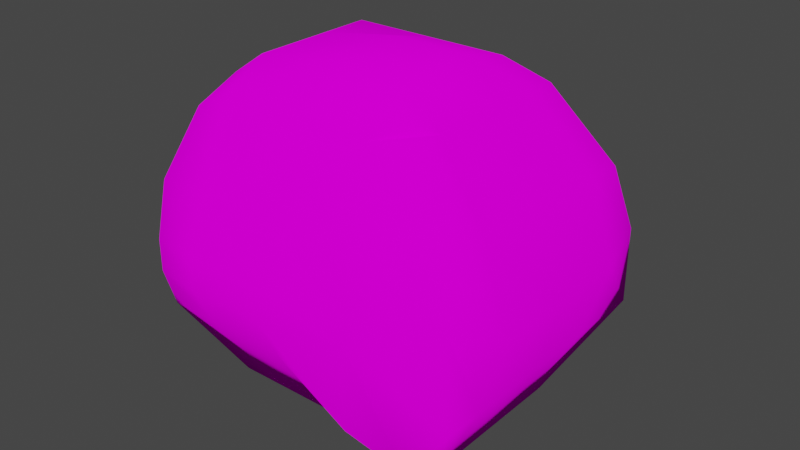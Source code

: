 # Source: stone.blend  (saved by Blender 2.93.21; exported with 4.5.12 LTS)
import bpy
from mathutils import Matrix  # noqa: F401  (used for matrix-valued properties, if any)

bpy.ops.wm.read_factory_settings(use_empty=True)
scene = bpy.context.scene
scene.name = 'Scene'

# ---- collections
col_collection = bpy.data.collections.new('Collection'); scene.collection.children.link(col_collection)

# ---- images (referenced by path relative to the original .blend; pixels are not part of the script)
import os
ASSET_DIR = os.environ.get("B2B_ASSET_DIR", "")  # directory of the original .blend (textures are referenced by path, not embedded)
HERE = os.path.dirname(os.path.abspath(__file__))  # packed textures are extracted next to this script under _unpacked/

def load_image(name, relpath, width, height, colorspace="sRGB"):
    """Load a texture the original file referenced (path relative to the .blend, or extracted next to this script)."""
    p = next((c for c in (os.path.join(HERE, relpath), os.path.join(ASSET_DIR, relpath)) if relpath and os.path.exists(c)), "")
    if p:
        img = bpy.data.images.load(p, check_existing=True)
        img.name = name
    else:  # same state as the original file: an image datablock whose file is absent (Cycles renders it pink)
        img = bpy.data.images.new(name, width, height)
        img.source = "FILE"
        img.filepath = "//" + (relpath or name)
    img.colorspace_settings.name = colorspace
    return img
img_stone_png_001 = load_image('stone.png.001', 'stone.png', 1024, 1024, 'sRGB')

# ---- materials (node trees are filled in below, after node groups)
mat_stone = bpy.data.materials.new('Stone')
mat_stone.use_transparent_shadow = False

# ---- material node trees
mat_stone.use_nodes = True; mat_stone.node_tree.nodes.clear()
_N = mat_stone.node_tree.nodes; _L = mat_stone.node_tree.links
n0 = _N.new('ShaderNodeOutputMaterial'); n0.name = 'Material Output'; n0.location = (300, 300)
n1 = _N.new('ShaderNodeBsdfDiffuse'); n1.name = 'Diffuse BSDF'; n1.location = (10, 300)
n1.inputs[1].default_value = 0.5
n2 = _N.new('ShaderNodeTexImage'); n2.name = 'Image Texture'; n2.location = (-280, 280)
n2.image = img_stone_png_001
_L.new(n1.outputs[0], n0.inputs[0])
_L.new(n2.outputs[0], n1.inputs[0])
n0.is_active_output = True

# ---- world
world_world = bpy.data.worlds.new('World'); scene.world = world_world
world_world.use_nodes = True; world_world.node_tree.nodes.clear()
_N = world_world.node_tree.nodes; _L = world_world.node_tree.links
n0 = _N.new('ShaderNodeOutputWorld'); n0.name = 'World Output'; n0.location = (300, 300)
n1 = _N.new('ShaderNodeBackground'); n1.name = 'Background'; n1.location = (10, 300)
n1.inputs[0].default_value = (0.05088, 0.05088, 0.05088, 1.0)
_L.new(n1.outputs[0], n0.inputs[0])
n0.is_active_output = True
world_world.color = (0.05088, 0.05088, 0.05088)
world_world.use_sun_shadow = False
world_world.sun_shadow_jitter_overblur = 0.0

# ---- meshes
me_icosphere = bpy.data.meshes.new('Icosphere')
me_icosphere.from_pydata([(103.8, -69.64, -139.3), (-99.96, -69.64, 139.3), (160.9, -69.64, 0.0), (-139.3, -69.64, 0.0), (139.3, -69.64, 69.64), (-139.3, -69.64, 69.64), (-111.3, -139.3, 69.64), (139.3, 0.0, 69.64), (-139.3, 0.0, 69.64), (139.3, -109.7, 69.64), (139.3, 101.4, 69.64), (-139.3, 83.85, 69.64), (-111.3, -150.0, 22.59), (-139.3, 121.7, 0.0), (139.3, 139.3, 0.0), (139.3, -109.7, 16.64), (-160.3, 0.0, 0.0), (160.9, 0.0, 0.0), (-104.0, 0.0, -139.3), (-99.96, 0.0, 139.3), (103.8, 0.0, -139.3), (99.03, 0.0, 139.3), (99.03, 64.02, 139.3), (103.8, 69.11, -139.3), (99.03, -85.68, 139.3), (103.8, -109.7, -120.8), (-99.96, 64.02, 120.0), (-104.0, 69.11, -139.3), (-97.66, -110.9, 124.2), (-111.3, -139.3, -39.52), (99.03, -69.64, 139.3), (-111.3, -69.64, -139.3), (139.3, 69.64, 69.64), (-139.3, 69.64, 69.64), (160.9, 69.64, 0.0), (-160.3, 69.64, 0.0), (-104.0, 34.47, -139.3), (99.03, 41.55, 139.3), (103.8, 34.47, -139.3), (-99.96, 41.55, 139.3), (-139.3, -69.64, -69.64), (139.3, -69.64, -69.64), (-111.3, -150.0, -5.427), (139.3, 0.0, -69.64), (-139.3, 0.0, -69.64), (139.3, -109.7, -69.64), (139.3, 139.3, -69.64), (-139.3, 121.7, -69.64), (-139.3, 69.64, -69.64), (139.3, 69.64, -69.64), (0.0, -69.64, 171.0), (0.0, -69.64, -139.3), (0.0, -139.3, 69.64), (0.0, 130.2, 69.64), (0.0, -155.4, 22.59), (0.0, 168.0, 0.0), (0.0, 0.0, 171.0), (0.0, 0.0, -151.6), (0.0, -107.7, 139.3), (0.0, -139.3, -39.52), (0.0, 64.02, 139.3), (0.0, 69.11, -139.3), (0.0, 34.47, -151.6), (0.0, 41.55, 160.1), (0.0, 168.0, -69.64), (0.0, -155.4, -5.427), (-69.64, -69.64, -139.3), (-69.64, -139.3, 69.64), (-69.64, -155.4, 22.59), (-69.64, 0.0, -151.6), (-69.64, -107.7, 139.3), (-69.64, 69.11, -139.3), (-69.64, 34.47, -151.6), (-69.64, -155.4, -5.427), (-69.64, -69.64, 160.1), (-69.64, 130.2, 69.64), (-69.64, 168.0, 0.0), (-69.64, 0.0, 160.1), (-69.64, -139.3, -39.52), (-69.64, 64.02, 139.3), (-69.64, 41.55, 160.1), (-69.64, 168.0, -69.64), (69.64, -69.64, 171.0), (69.64, 130.2, 69.64), (69.64, 168.0, 0.0), (69.64, 0.0, 171.0), (69.64, -139.3, -78.67), (69.64, 64.02, 139.3), (69.64, 41.55, 160.1), (69.64, 168.0, -69.64), (69.64, -69.64, -139.3), (69.64, -139.3, 69.64), (69.64, -139.3, 16.64), (69.64, 0.0, -151.6), (69.64, -107.7, 139.3), (69.64, 69.11, -139.3), (69.64, 34.47, -151.6), (69.64, -139.3, -5.427)], [], [(79, 26, 39, 80), (95, 23, 38, 96), (10, 22, 37, 32), (8, 19, 39, 33), (12, 6, 5, 3), (17, 7, 4, 2), (42, 12, 3, 40), (43, 17, 2, 41), (6, 28, 1, 5), (77, 19, 1, 74), (93, 20, 0, 90), (7, 21, 30, 4), (34, 32, 7, 17), (3, 5, 8, 16), (68, 67, 6, 12), (2, 4, 9, 15), (84, 83, 10, 14), (35, 33, 11, 13), (49, 34, 17, 43), (40, 3, 16, 44), (73, 68, 12, 42), (41, 2, 15, 45), (89, 84, 14, 46), (48, 35, 13, 47), (80, 39, 19, 77), (96, 38, 20, 93), (32, 37, 21, 7), (5, 1, 19, 8), (74, 1, 28, 70), (90, 0, 25, 86), (67, 70, 28, 6), (4, 30, 24, 9), (83, 87, 22, 10), (33, 39, 26, 11), (44, 16, 35, 48), (46, 14, 34, 49), (16, 8, 33, 35), (14, 10, 32, 34), (23, 46, 49, 38), (18, 44, 48, 36), (36, 48, 47, 27), (95, 89, 46, 23), (0, 41, 45, 25), (78, 73, 42, 29), (31, 40, 44, 18), (38, 49, 43, 20), (20, 43, 41, 0), (29, 42, 40, 31), (86, 97, 65, 59), (71, 81, 64, 61), (75, 79, 60, 53), (91, 94, 58, 52), (66, 51, 59, 78), (82, 50, 58, 94), (72, 62, 57, 69), (88, 63, 56, 85), (81, 76, 55, 64), (97, 92, 54, 65), (76, 75, 53, 55), (92, 91, 52, 54), (69, 57, 51, 66), (85, 56, 50, 82), (71, 61, 62, 72), (87, 60, 63, 88), (27, 71, 72, 36), (18, 69, 66, 31), (13, 11, 75, 76), (47, 13, 76, 81), (36, 72, 69, 18), (31, 66, 78, 29), (11, 26, 79, 75), (27, 47, 81, 71), (59, 65, 73, 78), (52, 58, 70, 67), (50, 74, 70, 58), (63, 80, 77, 56), (65, 54, 68, 73), (54, 52, 67, 68), (56, 77, 74, 50), (60, 79, 80, 63), (22, 87, 88, 37), (21, 85, 82, 30), (15, 9, 91, 92), (45, 15, 92, 97), (37, 88, 85, 21), (30, 82, 94, 24), (9, 24, 94, 91), (25, 45, 97, 86), (61, 64, 89, 95), (53, 60, 87, 83), (51, 90, 86, 59), (62, 96, 93, 57), (64, 55, 84, 89), (55, 53, 83, 84), (57, 93, 90, 51), (61, 95, 96, 62)])
me_icosphere.polygons.foreach_set('use_smooth', [True] * 96)
_uv = me_icosphere.uv_layers.new(name='UVMap')
_uv.uv.foreach_set('vector', [0.6751, 1.09, 0.7463, 1.038, 0.7447, 1.114, 0.6736, 1.171, 1.133, 0.0687, 1.133, 0.151, 1.056, 0.1517, 1.042, 0.06864, -0.3417, -0.0938, -0.2458, -0.3225, -0.192, -0.3215, -0.2656, -0.09243, 0.5383, -0.2067, 0.5353, -0.4307, 0.6346, -0.4298, 0.7048, -0.2054, 0.1716, -0.07909, 0.2001, -0.2201, 0.3719, -0.2081, 0.3675, 0.0009121, -0.1022, 0.1284, -0.09893, -0.08941, 0.06773, -0.08639, 0.06442, 0.1314, 0.1698, 0.005021, 0.1716, -0.07909, 0.3675, 0.0009121, 0.3631, 0.21, -0.09857, 0.3172, -0.1022, 0.1284, 0.06442, 0.1314, 0.06809, 0.3202, 0.2001, -0.2201, 0.2689, -0.3885, 0.3688, -0.4321, 0.3719, -0.2081, 1.006, 1.353, 1.012, 1.431, 0.8465, 1.43, 0.8403, 1.352, 0.9653, 0.06934, 0.9794, 0.1524, 0.8248, 0.1538, 0.8248, 0.07154, -0.09893, -0.08941, -0.0926, -0.3197, 0.07406, -0.3167, 0.06773, -0.08639, -0.2689, 0.1254, -0.2656, -0.09243, -0.09893, -0.08941, -0.1022, 0.1284, 0.3675, 0.0009121, 0.3719, -0.2081, 0.5383, -0.2067, 0.5379, 0.01024, 0.8394, 0.9133, 0.9656, 0.9105, 0.9656, 1.011, 0.8488, 1.014, 0.06442, 0.1314, 0.06773, -0.08639, 0.1635, -0.08466, 0.1637, 0.07008, 0.3455, 0.5988, 0.3455, 0.8291, 0.1749, 0.8589, 0.1749, 0.6286, 0.7044, 0.01164, 0.7048, -0.2054, 0.7388, -0.2051, 0.8248, 0.004754, -0.2652, 0.3142, -0.2689, 0.1254, -0.1022, 0.1284, -0.09857, 0.3172, 0.3631, 0.21, 0.3675, 0.0009121, 0.5379, 0.01024, 0.5295, 0.2114, 0.0658, 0.6862, 0.06791, 0.6098, 0.1685, 0.6151, 0.1664, 0.6914, 0.06809, 0.3202, 0.06442, 0.1314, 0.1637, 0.07008, 0.1639, 0.322, 0.3404, 0.4085, 0.3455, 0.5988, 0.1749, 0.6286, 0.1698, 0.4383, 0.696, 0.2128, 0.7044, 0.01164, 0.8248, 0.004754, 0.8204, 0.2138, 1.105, 1.354, 1.111, 1.432, 1.012, 1.431, 1.006, 1.353, 1.042, 0.06864, 1.056, 0.1517, 0.9794, 0.1524, 0.9653, 0.06934, -0.2656, -0.09243, -0.192, -0.3215, -0.0926, -0.3197, -0.09893, -0.08941, 0.3719, -0.2081, 0.3688, -0.4321, 0.5353, -0.4307, 0.5383, -0.2067, 1.275, 0.9074, 1.232, 0.9822, 1.129, 0.9753, 1.166, 0.9067, -0.2646, 1.145, -0.3462, 1.145, -0.3509, 1.052, -0.2706, 0.905, 0.9656, 0.9105, 1.166, 0.9067, 1.129, 0.9753, 0.9656, 1.011, 0.06773, -0.08639, 0.07406, -0.3167, 0.1124, -0.316, 0.1635, -0.08466, 0.3455, 0.8291, 0.3417, 1.089, 0.2713, 1.089, 0.1749, 0.8589, 0.7048, -0.2054, 0.6346, -0.4298, 0.6871, -0.3713, 0.7388, -0.2051, 0.5295, 0.2114, 0.5379, 0.01024, 0.7044, 0.01164, 0.696, 0.2128, -0.4319, 0.3112, -0.4321, 0.1079, -0.2689, 0.1254, -0.2652, 0.3142, 0.5379, 0.01024, 0.5383, -0.2067, 0.7048, -0.2054, 0.7044, 0.01164, -0.4321, 0.1079, -0.3417, -0.0938, -0.2656, -0.09243, -0.2689, 0.1254, -0.258, 0.4937, -0.4319, 0.3112, -0.2652, 0.3142, -0.1751, 0.4952, 0.5185, 0.4071, 0.5295, 0.2114, 0.696, 0.2128, 0.6009, 0.4078, 0.6009, 0.4078, 0.696, 0.2128, 0.8204, 0.2138, 0.6837, 0.4085, 1.133, 0.0687, 1.432, 0.07105, 1.368, 0.2397, 1.133, 0.151, 0.07403, 0.4998, 0.06809, 0.3202, 0.1639, 0.322, 0.1698, 0.4476, 0.06568, 0.7963, 0.0658, 0.6862, 0.1664, 0.6914, 0.1654, 0.7958, 0.3534, 0.4085, 0.3631, 0.21, 0.5295, 0.2114, 0.5185, 0.4071, -0.1751, 0.4952, -0.2652, 0.3142, -0.09857, 0.3172, -0.09263, 0.4967, -0.09263, 0.4967, -0.09857, 0.3172, 0.06809, 0.3202, 0.07403, 0.4998, 0.1932, 0.1076, 0.1698, 0.005021, 0.3631, 0.21, 0.3534, 0.4085, -0.2706, 0.905, -0.2651, 0.7053, -0.1009, 0.6872, -0.101, 0.7973, 1.133, -0.2673, 1.432, -0.265, 1.432, -0.09697, 1.133, -0.09932, 0.679, 0.83, 0.6751, 1.09, 0.5084, 1.09, 0.5123, 0.8295, 0.9656, 0.5746, 1.166, 0.5708, 1.166, 0.7388, 0.9656, 0.7425, 0.06873, 1.143, -0.09793, 1.144, -0.101, 0.7973, 0.06568, 0.7963, 1.298, 0.5706, 1.298, 0.7386, 1.166, 0.7388, 1.166, 0.5708, 1.042, -0.2674, 1.042, -0.09939, 0.9653, -0.09868, 0.9653, -0.2667, 1.111, 1.019, 1.108, 1.187, 1.005, 1.183, 1.008, 1.016, 0.6739, 0.4094, 0.679, 0.5997, 0.5123, 0.5992, 0.5071, 0.4089, -0.2651, 0.7053, -0.2634, 0.6452, -0.09875, 0.6108, -0.1009, 0.6872, 0.679, 0.5997, 0.679, 0.83, 0.5123, 0.8295, 0.5123, 0.5992, -0.2634, 0.6452, -0.2594, 0.5007, -0.09277, 0.4998, -0.09875, 0.6108, 0.9653, -0.2667, 0.9653, -0.09868, 0.8248, -0.09649, 0.8248, -0.2645, 1.008, 1.016, 1.005, 1.183, 0.8394, 1.182, 0.8425, 1.014, 1.133, -0.2673, 1.133, -0.09932, 1.042, -0.09939, 1.042, -0.2674, 0.3417, 1.089, 0.5084, 1.09, 0.5069, 1.17, 0.3402, 1.17, 1.133, -0.3501, 1.133, -0.2673, 1.042, -0.2674, 1.056, -0.3494, 0.9794, -0.3487, 0.9653, -0.2667, 0.8248, -0.2645, 0.8248, -0.3651, 0.8394, 0.6491, 0.8394, 0.8794, 0.679, 0.83, 0.679, 0.5997, 0.8343, 0.4588, 0.8394, 0.6491, 0.679, 0.5997, 0.6739, 0.4094, 1.056, -0.3494, 1.042, -0.2674, 0.9653, -0.2667, 0.9794, -0.3487, 0.1685, 1.142, 0.06873, 1.143, 0.06568, 0.7963, 0.1654, 0.7958, 0.8394, 0.8794, 0.7463, 1.038, 0.6751, 1.09, 0.679, 0.83, 1.133, -0.3501, 1.329, -0.4321, 1.432, -0.265, 1.133, -0.2673, -0.101, 0.7973, -0.1009, 0.6872, 0.0658, 0.6862, 0.06568, 0.7963, 0.9656, 0.7425, 1.166, 0.7388, 1.166, 0.9067, 0.9656, 0.9105, 1.298, 0.7386, 1.275, 0.9074, 1.166, 0.9067, 1.166, 0.7388, 1.108, 1.187, 1.105, 1.354, 1.006, 1.353, 1.005, 1.183, -0.1009, 0.6872, -0.09875, 0.6108, 0.06791, 0.6098, 0.0658, 0.6862, 0.8394, 0.7454, 0.9656, 0.7425, 0.9656, 0.9105, 0.8394, 0.9133, 1.005, 1.183, 1.006, 1.353, 0.8403, 1.352, 0.8394, 1.182, 0.5084, 1.09, 0.6751, 1.09, 0.6736, 1.171, 0.5069, 1.17, 0.8814, 0.2397, 0.8861, 0.3102, 0.8248, 0.3102, 0.828, 0.2438, -0.0926, -0.3197, -0.08792, -0.4321, 0.07874, -0.4291, 0.07406, -0.3167, -0.4256, 0.6777, -0.4216, 0.5333, -0.2594, 0.5007, -0.2634, 0.6452, -0.4321, 0.9129, -0.4256, 0.6777, -0.2634, 0.6452, -0.2651, 0.7053, -0.192, -0.3215, -0.1873, -0.402, -0.08792, -0.4321, -0.0926, -0.3197, 0.07406, -0.3167, 0.07874, -0.4291, 0.1698, -0.3347, 0.1124, -0.316, 1.017, 0.4085, 1.204, 0.5013, 1.166, 0.5708, 0.9656, 0.5746, -0.3509, 1.052, -0.4321, 0.9129, -0.2651, 0.7053, -0.2706, 0.905, 1.133, -0.09932, 1.432, -0.09697, 1.432, 0.07105, 1.133, 0.0687, 0.5123, 0.8295, 0.5084, 1.09, 0.3417, 1.089, 0.3455, 0.8291, -0.09793, 1.144, -0.2646, 1.145, -0.2706, 0.905, -0.101, 0.7973, 1.042, -0.09939, 1.042, 0.06864, 0.9653, 0.06934, 0.9653, -0.09868, 0.5071, 0.4089, 0.5123, 0.5992, 0.3455, 0.5988, 0.3404, 0.4085, 0.5123, 0.5992, 0.5123, 0.8295, 0.3455, 0.8291, 0.3455, 0.5988, 0.9653, -0.09868, 0.9653, 0.06934, 0.8248, 0.07154, 0.8248, -0.09649, 1.133, -0.09932, 1.133, 0.0687, 1.042, 0.06864, 1.042, -0.09939])
me_icosphere.materials.append(mat_stone)
me_icosphere.use_remesh_fix_poles = True
me_icosphere.use_remesh_preserve_attributes = False
me_icosphere.use_mirror_vertex_groups = False
me_icosphere.update()

# ---- objects
ob_model = bpy.data.objects.new('Model', me_icosphere)

# ---- transforms, parenting, visibility, modifiers, constraints
ob_model.location = (0.0, 0.0, 0.0)
ob_model.lineart.crease_threshold = 0.0

# ---- collection membership
col_collection.objects.link(ob_model)

# ---- scene / render settings (as saved in the file)
scene.frame_start = 1; scene.frame_end = 250; scene.frame_set(1)
scene.render.engine = 'BLENDER_EEVEE_NEXT'
scene.cycles.use_denoising = False
scene.cycles.samples = 128
scene.cycles.sampling_pattern = 'TABULATED_SOBOL'
scene.cycles.use_adaptive_sampling = False
scene.cycles.use_light_tree = False
scene.view_settings.view_transform = 'Filmic'
scene.unit_settings.scale_length = 0.01
bpy.context.view_layer.update()

# ---- added for rendering (the .blend has no active camera and no usable light): camera, sun
cam_auto = bpy.data.cameras.new('AutoCamera')
cam_auto.lens = 50.0
cam_auto.sensor_width = 36.0
cam_auto.clip_end = 9066.69
ob_auto_camera = bpy.data.objects.new('AutoCamera', cam_auto)
scene.collection.objects.link(ob_auto_camera)
ob_auto_camera.location = (516.919, -613.641, 423.034)
ob_auto_camera.rotation_euler = (1.09748, -7.21219e-08, 0.694738)
scene.camera = ob_auto_camera
light_auto_sun = bpy.data.lights.new('AutoSun', 'SUN')
light_auto_sun.energy = 3.0
light_auto_sun.angle = 0.0523599
ob_auto_sun = bpy.data.objects.new('AutoSun', light_auto_sun)
scene.collection.objects.link(ob_auto_sun)
ob_auto_sun.rotation_euler = (0.872665, 0.174533, 0.523599)
bpy.context.view_layer.update()
